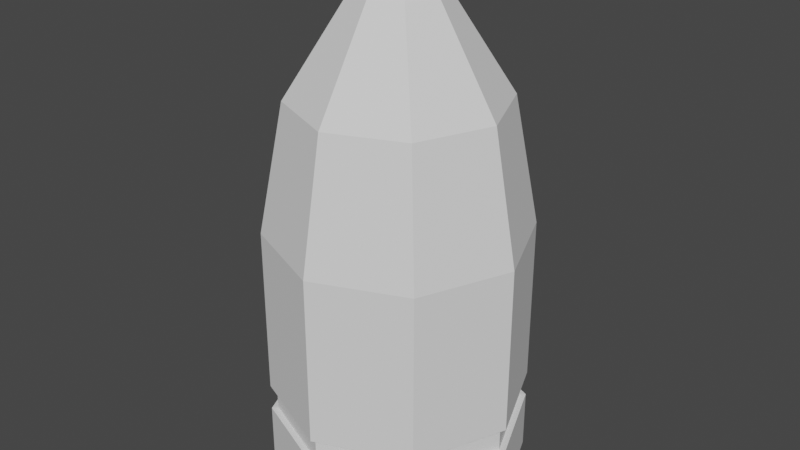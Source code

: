 # Source: shell.blend  (saved by Blender 3.5.10; exported with 4.5.12 LTS)
import bpy
from mathutils import Matrix  # noqa: F401  (used for matrix-valued properties, if any)

bpy.ops.wm.read_factory_settings(use_empty=True)
scene = bpy.context.scene
scene.name = 'Scene'

# ---- collections
col_collection = bpy.data.collections.new('Collection'); scene.collection.children.link(col_collection)

# ---- world
world_world = bpy.data.worlds.new('World'); scene.world = world_world
world_world.use_nodes = True; world_world.node_tree.nodes.clear()
_N = world_world.node_tree.nodes; _L = world_world.node_tree.links
n0 = _N.new('ShaderNodeOutputWorld'); n0.name = 'World Output'; n0.location = (300, 300)
n1 = _N.new('ShaderNodeBackground'); n1.name = 'Background'; n1.location = (10, 300)
n1.inputs[0].default_value = (0.05088, 0.05088, 0.05088, 1.0)
_L.new(n1.outputs[0], n0.inputs[0])
n0.is_active_output = True
world_world.color = (0.05088, 0.05088, 0.05088)
world_world.use_sun_shadow = False
world_world.sun_shadow_jitter_overblur = 0.0

# ---- meshes
me_circle = bpy.data.meshes.new('Circle')
me_circle.from_pydata([(-1.341e-08, 0.1, 0.009109), (-0.07071, 0.07071, 0.009109), (-0.1, 1.49e-09, 0.009109), (-0.07071, -0.07071, 0.009109), (-1.341e-08, -0.1, 0.009109), (0.07071, -0.07071, 0.009109), (0.1, 1.49e-09, 0.009109), (0.07071, 0.07071, 0.009109), (-1.341e-08, 0.1, 0.2091), (-0.07071, 0.07071, 0.2091), (-0.1, 1.49e-09, 0.2091), (-0.07071, -0.07071, 0.2091), (-1.341e-08, -0.1, 0.2091), (0.07071, -0.07071, 0.2091), (0.1, 1.49e-09, 0.2091), (0.07071, 0.07071, 0.2091), (-1.356e-08, 0.08066, 0.3091), (-0.05704, 0.05704, 0.3091), (-0.08066, 1.49e-09, 0.3091), (-0.05704, -0.05704, 0.3091), (-1.356e-08, -0.08066, 0.3091), (0.05704, -0.05704, 0.3091), (0.08066, 1.49e-09, 0.3091), (0.05704, 0.05704, 0.3091), (-2.04e-08, 0.0332, 0.3836), (-0.02348, 0.02348, 0.3836), (-0.0332, 1.929e-09, 0.3836), (-0.02348, -0.02348, 0.3836), (-2.04e-08, -0.0332, 0.3836), (0.02348, -0.02348, 0.3836), (0.0332, 1.929e-09, 0.3836), (0.02348, 0.02348, 0.3836), (-1.974e-08, 1.49e-09, 0.4137), (-1.937e-08, 1.49e-09, 0.4137), (-1.937e-08, 1.118e-09, 0.4137), (-1.937e-08, 1.49e-09, 0.4137), (-1.974e-08, 1.49e-09, 0.4137), (-1.937e-08, 1.49e-09, 0.4137), (-1.937e-08, 1.118e-09, 0.4137), (-1.937e-08, 1.49e-09, 0.4137), (0.07071, 0.07071, 0.05622), (0.1, 1.49e-09, 0.05622), (0.07071, -0.07071, 0.05622), (-1.341e-08, -0.1, 0.05622), (-0.07071, -0.07071, 0.05622), (-0.1, 1.49e-09, 0.05622), (-0.07071, 0.07071, 0.05622), (-1.341e-08, 0.1, 0.05622), (0.07071, 0.07071, 0.07701), (0.07071, -0.07071, 0.07701), (-0.07071, -0.07071, 0.07701), (-0.07071, 0.07071, 0.07701), (0.1, 1.49e-09, 0.07701), (-1.341e-08, -0.1, 0.07701), (-0.1, 1.49e-09, 0.07701), (-1.341e-08, 0.1, 0.07701), (0.095, 1.49e-09, 0.07649), (0.095, 1.49e-09, 0.05674), (-1.341e-08, -0.095, 0.07649), (-1.341e-08, -0.095, 0.05674), (-0.095, 1.49e-09, 0.07649), (-0.095, 1.49e-09, 0.05674), (-1.341e-08, 0.095, 0.07649), (-1.341e-08, 0.095, 0.05674), (-0.06718, 0.06718, 0.05674), (-0.06718, -0.06718, 0.05674), (0.06718, -0.06718, 0.05674), (0.06718, 0.06718, 0.05674), (0.06718, 0.06718, 0.07649), (0.06718, -0.06718, 0.07649), (-0.06718, -0.06718, 0.07649), (-0.06718, 0.06718, 0.07649)], [], [(1, 0, 7, 6, 5, 4, 3, 2), (15, 8, 16, 23), (52, 48, 15, 14), (53, 49, 13, 12), (54, 50, 11, 10), (55, 51, 9, 8), (48, 55, 8, 15), (49, 52, 14, 13), (50, 53, 12, 11), (51, 54, 10, 9), (20, 21, 29, 28), (13, 14, 22, 21), (11, 12, 20, 19), (9, 10, 18, 17), (14, 15, 23, 22), (12, 13, 21, 20), (10, 11, 19, 18), (8, 9, 17, 16), (30, 31, 39, 38), (18, 19, 27, 26), (16, 17, 25, 24), (23, 16, 24, 31), (21, 22, 30, 29), (19, 20, 28, 27), (17, 18, 26, 25), (22, 23, 31, 30), (33, 34, 35, 36, 37, 38, 39, 32), (28, 29, 37, 36), (26, 27, 35, 34), (24, 25, 33, 32), (31, 24, 32, 39), (29, 30, 38, 37), (27, 28, 36, 35), (25, 26, 34, 33), (1, 2, 45, 46), (3, 4, 43, 44), (5, 6, 41, 42), (7, 0, 47, 40), (0, 1, 46, 47), (2, 3, 44, 45), (4, 5, 42, 43), (6, 7, 40, 41), (40, 47, 63, 67), (53, 50, 70, 58), (42, 41, 57, 66), (54, 51, 71, 60), (44, 43, 59, 65), (48, 52, 56, 68), (46, 45, 61, 64), (49, 53, 58, 69), (64, 61, 60, 71), (65, 59, 58, 70), (66, 57, 56, 69), (67, 63, 62, 68), (63, 64, 71, 62), (61, 65, 70, 60), (59, 66, 69, 58), (57, 67, 68, 56), (52, 49, 69, 56), (47, 46, 64, 63), (55, 48, 68, 62), (45, 44, 65, 61), (51, 55, 62, 71), (43, 42, 66, 59), (50, 54, 60, 70), (41, 40, 67, 57)])
_uv = me_circle.uv_layers.new(name='UVMap')
_uv.uv.foreach_set('vector', [0.0, 0.0, 0.0, 0.0, 0.0, 0.0, 0.0, 0.0, 0.0, 0.0, 0.0, 0.0, 0.0, 0.0, 0.0, 0.0, 0.0, 0.0, 0.0, 0.0, 0.0, 0.0, 0.0, 0.0, 0.0, 0.0, 0.0, 0.0, 0.0, 0.0, 0.0, 0.0, 0.0, 0.0, 0.0, 0.0, 0.0, 0.0, 0.0, 0.0, 0.0, 0.0, 0.0, 0.0, 0.0, 0.0, 0.0, 0.0, 0.0, 0.0, 0.0, 0.0, 0.0, 0.0, 0.0, 0.0, 0.0, 0.0, 0.0, 0.0, 0.0, 0.0, 0.0, 0.0, 0.0, 0.0, 0.0, 0.0, 0.0, 0.0, 0.0, 0.0, 0.0, 0.0, 0.0, 0.0, 0.0, 0.0, 0.0, 0.0, 0.0, 0.0, 0.0, 0.0, 0.0, 0.0, 0.0, 0.0, 0.0, 0.0, 0.0, 0.0, 0.0, 0.0, 0.0, 0.0, 0.0, 0.0, 0.0, 0.0, 0.0, 0.0, 0.0, 0.0, 0.0, 0.0, 0.0, 0.0, 0.0, 0.0, 0.0, 0.0, 0.0, 0.0, 0.0, 0.0, 0.0, 0.0, 0.0, 0.0, 0.0, 0.0, 0.0, 0.0, 0.0, 0.0, 0.0, 0.0, 0.0, 0.0, 0.0, 0.0, 0.0, 0.0, 0.0, 0.0, 0.0, 0.0, 0.0, 0.0, 0.0, 0.0, 0.0, 0.0, 0.0, 0.0, 0.0, 0.0, 0.0, 0.0, 0.0, 0.0, 0.0, 0.0, 0.0, 0.0, 0.0, 0.0, 0.0, 0.0, 0.0, 0.0, 0.0, 0.0, 0.0, 0.0, 0.0, 0.0, 0.0, 0.0, 0.0, 0.0, 0.0, 0.0, 0.0, 0.0, 0.0, 0.0, 0.0, 0.0, 0.0, 0.0, 0.0, 0.0, 0.0, 0.0, 0.0, 0.0, 0.0, 0.0, 0.0, 0.0, 0.0, 0.0, 0.0, 0.0, 0.0, 0.0, 0.0, 0.0, 0.0, 0.0, 0.0, 0.0, 0.0, 0.0, 0.0, 0.0, 0.0, 0.0, 0.0, 0.0, 0.0, 0.0, 0.0, 0.0, 0.0, 0.0, 0.0, 0.0, 0.0, 0.0, 0.0, 0.0, 0.0, 0.0, 0.0, 0.0, 0.0, 0.0, 0.0, 0.0, 0.0, 0.0, 0.0, 0.0, 0.0, 0.0, 0.0, 0.0, 0.0, 0.0, 0.0, 0.0, 0.0, 0.0, 0.0, 0.0, 0.0, 0.0, 0.0, 0.0, 0.0, 0.0, 0.0, 0.0, 0.0, 0.0, 0.0, 0.0, 0.0, 0.0, 0.0, 0.0, 0.0, 0.0, 0.0, 0.0, 0.0, 0.0, 0.0, 0.0, 0.0, 0.0, 0.0, 0.0, 0.0, 0.0, 0.0, 0.0, 0.0, 0.0, 0.0, 0.0, 0.0, 0.0, 0.0, 0.0, 0.0, 0.0, 0.0, 0.0, 0.0, 0.0, 0.0, 0.0, 0.0, 0.0, 0.0, 0.0, 0.0, 0.0, 0.0, 0.0, 0.0, 0.0, 0.0, 0.0, 0.0, 0.0, 0.0, 0.0, 0.0, 0.0, 0.0, 0.0, 0.0, 0.0, 0.0, 0.0, 0.0, 0.0, 0.0, 0.0, 0.0, 0.0, 0.0, 0.0, 0.0, 0.0, 0.0, 0.0, 0.0, 0.0, 0.0, 0.0, 0.0, 0.0, 0.0, 0.0, 0.0, 0.0, 0.0, 0.0, 0.0, 0.0, 0.0, 0.0, 0.0, 0.0, 0.0, 0.0, 0.0, 0.0, 0.0, 0.0, 0.0, 0.0, 0.0, 0.0, 0.0, 0.0, 0.0, 0.0, 0.0, 0.0, 0.0, 0.0, 0.0, 0.0, 0.0, 0.0, 0.0, 0.0, 0.0, 0.0, 0.0, 0.0, 0.0, 0.0, 0.0, 0.0, 0.0, 0.0, 0.0, 0.0, 0.0, 0.0, 0.0, 0.0, 0.0, 0.0, 0.0, 0.0, 0.0, 0.0, 0.0, 0.0, 0.0, 0.0, 0.0, 0.0, 0.0, 0.0, 0.0, 0.0, 0.0, 0.0, 0.0, 0.0, 0.0, 0.0, 0.0, 0.0, 0.0, 0.0, 0.0, 0.0, 0.0, 0.0, 0.0, 0.0, 0.0, 0.0, 0.0, 0.0, 0.0, 0.0, 0.0, 0.0, 0.0, 0.0, 0.0, 0.0, 0.0, 0.0, 0.0, 0.0, 0.0, 0.0, 0.0, 0.0, 0.0, 0.0, 0.0, 0.0, 0.0, 0.0, 0.0, 0.0, 0.0, 0.0, 0.0, 0.0, 0.0, 0.0, 0.0, 0.0, 0.0, 0.0, 0.0, 0.0, 0.0, 0.0, 0.0, 0.0, 0.0, 0.0, 0.0, 0.0, 0.0, 0.0, 0.0, 0.0, 0.0, 0.0, 0.0, 0.0, 0.0, 0.0, 0.0, 0.0, 0.0, 0.0, 0.0, 0.0, 0.0, 0.0, 0.0, 0.0, 0.0, 0.0, 0.0, 0.0, 0.0, 0.0, 0.0, 0.0, 0.0, 0.0, 0.0, 0.0, 0.0, 0.0, 0.0, 0.0, 0.0, 0.0, 0.0, 0.0, 0.0, 0.0, 0.0, 0.0, 0.0, 0.0, 0.0, 0.0, 0.0, 0.0, 0.0, 0.0, 0.0, 0.0, 0.0, 0.0, 0.0, 0.0, 0.0, 0.0, 0.0, 0.0, 0.0, 0.0, 0.0, 0.0, 0.0, 0.0, 0.0, 0.0, 0.0, 0.0, 0.0, 0.0])
me_circle.update()

# ---- objects
ob_circle = bpy.data.objects.new('Circle', me_circle)

# ---- transforms, parenting, visibility, modifiers, constraints
ob_circle.location = (0.0, 0.0, 0.0)

# ---- collection membership
col_collection.objects.link(ob_circle)

# ---- scene / render settings (as saved in the file)
scene.frame_start = 1; scene.frame_end = 250; scene.frame_set(1)
scene.render.engine = 'BLENDER_EEVEE_NEXT'
scene.cycles.sampling_pattern = 'TABULATED_SOBOL'
scene.view_settings.view_transform = 'Filmic'
bpy.context.view_layer.update()

# ---- added for rendering (the .blend has no active camera and no usable light): camera, sun
cam_auto = bpy.data.cameras.new('AutoCamera')
cam_auto.lens = 50.0
cam_auto.sensor_width = 36.0
cam_auto.clip_end = 1000.0
ob_auto_camera = bpy.data.objects.new('AutoCamera', cam_auto)
scene.collection.objects.link(ob_auto_camera)
ob_auto_camera.location = (0.456733, -0.54808, 0.576786)
ob_auto_camera.rotation_euler = (1.09748, -7.21219e-08, 0.694738)
scene.camera = ob_auto_camera
light_auto_sun = bpy.data.lights.new('AutoSun', 'SUN')
light_auto_sun.energy = 3.0
light_auto_sun.angle = 0.0523599
ob_auto_sun = bpy.data.objects.new('AutoSun', light_auto_sun)
scene.collection.objects.link(ob_auto_sun)
ob_auto_sun.rotation_euler = (0.872665, 0.174533, 0.523599)
bpy.context.view_layer.update()
